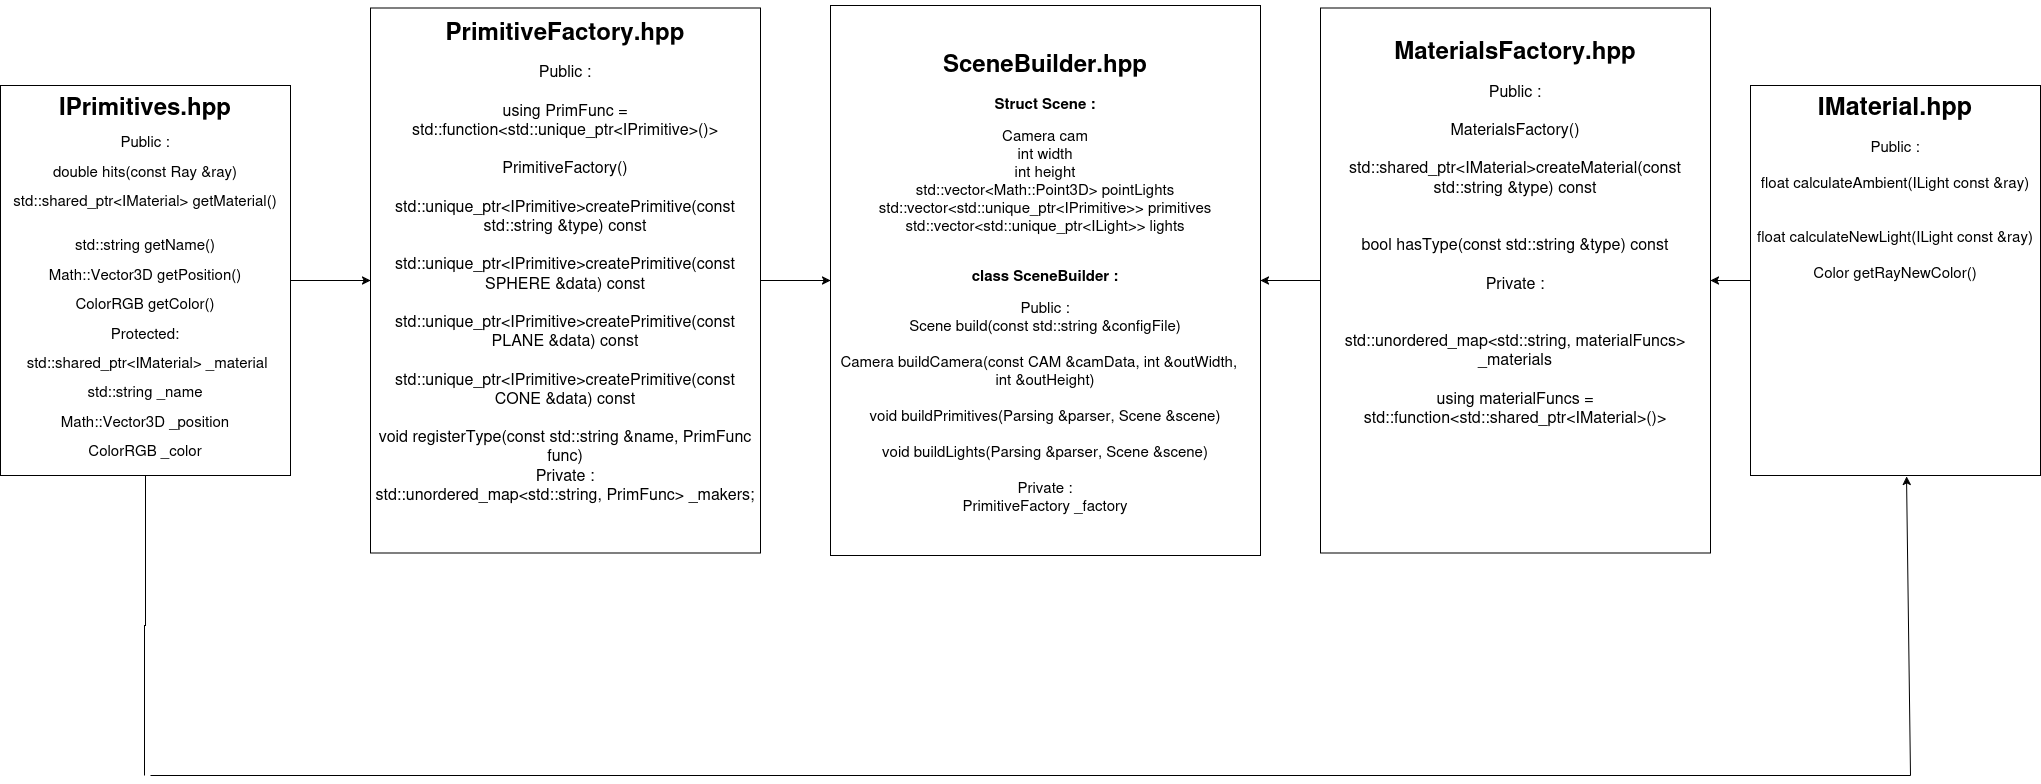

The diagram above was exported from draw.io. Its source (the exported page's mxGraphModel, read from the mxfile embedded in the PNG):
<mxGraphModel dx="3774" dy="1340" grid="1" gridSize="10" guides="1" tooltips="1" connect="1" arrows="1" fold="1" page="1" pageScale="1" pageWidth="850" pageHeight="1100" math="0" shadow="0">
  <root>
    <mxCell id="0" />
    <mxCell id="1" parent="0" />
    <mxCell id="XRpX4CHiNtFB_IVxsR5P-11" edge="1" parent="1" source="XRpX4CHiNtFB_IVxsR5P-1" style="edgeStyle=orthogonalEdgeStyle;rounded=0;orthogonalLoop=1;jettySize=auto;html=1;entryX=0;entryY=0.5;entryDx=0;entryDy=0;" target="XRpX4CHiNtFB_IVxsR5P-7">
      <mxGeometry relative="1" as="geometry" />
    </mxCell>
    <mxCell id="XRpX4CHiNtFB_IVxsR5P-17" edge="1" parent="1" source="XRpX4CHiNtFB_IVxsR5P-1" style="edgeStyle=orthogonalEdgeStyle;rounded=0;orthogonalLoop=1;jettySize=auto;html=1;exitX=0.5;exitY=1;exitDx=0;exitDy=0;endArrow=none;endFill=0;startArrow=none;startFill=0;">
      <mxGeometry relative="1" as="geometry">
        <mxPoint x="-916" y="970" as="targetPoint" />
      </mxGeometry>
    </mxCell>
    <mxCell id="XRpX4CHiNtFB_IVxsR5P-1" parent="1" style="rounded=0;whiteSpace=wrap;html=1;align=center;" value="&lt;div style=&quot;line-height: 110%;&quot;&gt;&lt;h1 align=&quot;center&quot; style=&quot;line-height: 110%;&quot;&gt;IPrimitives.hpp&lt;/h1&gt;&lt;div&gt;&lt;font style=&quot;font-size: 15px;&quot;&gt;Public :&lt;/font&gt;&lt;/div&gt;&lt;div&gt;&lt;font style=&quot;font-size: 15px;&quot;&gt;&lt;br&gt;&lt;/font&gt;&lt;/div&gt;&lt;div&gt;&lt;font style=&quot;font-size: 15px;&quot;&gt;double hits(const Ray &amp;amp;ray)&lt;/font&gt;&lt;/div&gt;&lt;div&gt;&lt;font style=&quot;font-size: 15px;&quot;&gt;&lt;br&gt;&lt;/font&gt;&lt;/div&gt;&lt;div&gt;&lt;font style=&quot;font-size: 15px;&quot;&gt;std::shared_ptr&amp;lt;IMaterial&amp;gt; getMaterial()&lt;/font&gt;&lt;/div&gt;&lt;div&gt;&lt;font style=&quot;font-size: 15px;&quot;&gt;&lt;br&gt;&lt;/font&gt;&lt;/div&gt;&lt;div&gt;&lt;font style=&quot;font-size: 15px;&quot;&gt;&lt;br&gt;&lt;/font&gt;&lt;/div&gt;&lt;div&gt;&lt;font style=&quot;font-size: 15px;&quot;&gt;std::string getName()&lt;/font&gt;&lt;/div&gt;&lt;div&gt;&lt;font style=&quot;font-size: 15px;&quot;&gt;&lt;br&gt;&lt;/font&gt;&lt;/div&gt;&lt;div&gt;&lt;font style=&quot;font-size: 15px;&quot;&gt;Math::Vector3D getPosition()&lt;/font&gt;&lt;/div&gt;&lt;div&gt;&lt;font style=&quot;font-size: 15px;&quot;&gt;&lt;br&gt;&lt;/font&gt;&lt;/div&gt;&lt;div&gt;&lt;font style=&quot;font-size: 15px;&quot;&gt;ColorRGB getColor()&lt;/font&gt;&lt;/div&gt;&lt;div&gt;&lt;font style=&quot;font-size: 15px;&quot;&gt;&lt;br&gt;&lt;/font&gt;&lt;/div&gt;&lt;div&gt;&lt;font style=&quot;font-size: 15px;&quot;&gt;Protected:&lt;/font&gt;&lt;/div&gt;&lt;div&gt;&lt;font style=&quot;font-size: 15px;&quot;&gt;&lt;br&gt;&lt;/font&gt;&lt;/div&gt;&lt;div&gt;&lt;font style=&quot;font-size: 15px;&quot;&gt;&amp;nbsp;std::shared_ptr&amp;lt;IMaterial&amp;gt; _material&lt;/font&gt;&lt;/div&gt;&lt;div&gt;&lt;font style=&quot;font-size: 15px;&quot;&gt;&lt;br&gt;&lt;/font&gt;&lt;/div&gt;&lt;div&gt;&lt;font style=&quot;font-size: 15px;&quot;&gt;std::string _name&lt;/font&gt;&lt;/div&gt;&lt;div&gt;&lt;font style=&quot;font-size: 15px;&quot;&gt;&lt;br&gt;&lt;/font&gt;&lt;/div&gt;&lt;div&gt;&lt;font style=&quot;font-size: 15px;&quot;&gt;Math::Vector3D _position&lt;/font&gt;&lt;/div&gt;&lt;div&gt;&lt;font style=&quot;font-size: 15px;&quot;&gt;&lt;br&gt;&lt;/font&gt;&lt;/div&gt;&lt;div&gt;&lt;font style=&quot;font-size: 15px;&quot;&gt;ColorRGB _color&lt;/font&gt;&lt;/div&gt;&lt;div&gt;&lt;br&gt;&lt;/div&gt;&lt;div&gt;&lt;br&gt;&lt;/div&gt;&lt;/div&gt;" vertex="1">
      <mxGeometry height="390" width="290" x="-1060" y="280" as="geometry" />
    </mxCell>
    <mxCell id="XRpX4CHiNtFB_IVxsR5P-14" edge="1" parent="1" source="XRpX4CHiNtFB_IVxsR5P-2" style="edgeStyle=orthogonalEdgeStyle;rounded=0;orthogonalLoop=1;jettySize=auto;html=1;" target="XRpX4CHiNtFB_IVxsR5P-9">
      <mxGeometry relative="1" as="geometry" />
    </mxCell>
    <mxCell id="XRpX4CHiNtFB_IVxsR5P-2" parent="1" style="rounded=0;whiteSpace=wrap;html=1;" value="&lt;h1&gt;&lt;font style=&quot;font-size: 25px;&quot;&gt;IMaterial.hpp&lt;/font&gt;&lt;/h1&gt;&lt;div&gt;&lt;font style=&quot;font-size: 15px;&quot;&gt;Public :&lt;/font&gt;&lt;/div&gt;&lt;div&gt;&lt;font style=&quot;font-size: 15px;&quot;&gt;&lt;br&gt;&lt;/font&gt;&lt;/div&gt;&lt;div&gt;&lt;font style=&quot;font-size: 15px;&quot;&gt;float calculateAmbient(ILight const &amp;amp;ray)&lt;/font&gt;&lt;/div&gt;&lt;div&gt;&lt;font style=&quot;font-size: 15px;&quot;&gt;&lt;br&gt;&lt;/font&gt;&lt;/div&gt;&lt;div&gt;&lt;font style=&quot;font-size: 15px;&quot;&gt;&lt;br&gt;&lt;/font&gt;&lt;/div&gt;&lt;div&gt;&lt;font style=&quot;font-size: 15px;&quot;&gt;float calculateNewLight(ILight const &amp;amp;ray)&lt;/font&gt;&lt;/div&gt;&lt;div&gt;&lt;font style=&quot;font-size: 15px;&quot;&gt;&lt;br&gt;&lt;/font&gt;&lt;/div&gt;&lt;div&gt;&lt;font style=&quot;font-size: 15px;&quot;&gt;Color getRayNewColor()&lt;/font&gt;&lt;/div&gt;&lt;div&gt;&lt;font style=&quot;font-size: 15px;&quot;&gt;&lt;br&gt;&lt;/font&gt;&lt;/div&gt;&lt;div&gt;&lt;br&gt;&lt;/div&gt;&lt;div&gt;&lt;br&gt;&lt;/div&gt;&lt;div&gt;&lt;br&gt;&lt;/div&gt;&lt;div&gt;&lt;br&gt;&lt;/div&gt;&lt;div&gt;&lt;br&gt;&lt;/div&gt;&lt;div&gt;&lt;br&gt;&lt;/div&gt;&lt;div&gt;&lt;br&gt;&lt;/div&gt;&lt;div&gt;&lt;br&gt;&lt;/div&gt;&lt;div&gt;&lt;br&gt;&lt;/div&gt;&lt;div&gt;&lt;br&gt;&lt;/div&gt;&lt;div&gt;&lt;br&gt;&lt;/div&gt;&lt;div&gt;&lt;br&gt;&lt;/div&gt;&lt;div&gt;&lt;br&gt;&lt;/div&gt;" vertex="1">
      <mxGeometry height="390" width="290" x="690" y="280" as="geometry" />
    </mxCell>
    <mxCell id="XRpX4CHiNtFB_IVxsR5P-3" parent="1" style="rounded=0;whiteSpace=wrap;html=1;" value="&lt;h1&gt;SceneBuilder.hpp&lt;/h1&gt;&lt;h3&gt;&lt;font style=&quot;font-size: 15px;&quot;&gt;Struct Scene :&lt;/font&gt;&lt;/h3&gt;&lt;div&gt;&lt;font style=&quot;font-size: 15px;&quot;&gt;Camera cam&lt;/font&gt;&lt;/div&gt;&lt;div&gt;&lt;font style=&quot;font-size: 15px;&quot;&gt;int width&lt;/font&gt;&lt;/div&gt;&lt;div&gt;&lt;font style=&quot;font-size: 15px;&quot;&gt;int height&lt;/font&gt;&lt;/div&gt;&lt;div&gt;&lt;font style=&quot;font-size: 15px;&quot;&gt;std::vector&amp;lt;Math::Point3D&amp;gt; pointLights&lt;/font&gt;&lt;/div&gt;&lt;div&gt;&lt;font style=&quot;font-size: 15px;&quot;&gt;std::vector&amp;lt;std::unique_ptr&amp;lt;IPrimitive&amp;gt;&amp;gt; primitives&lt;/font&gt;&lt;/div&gt;&lt;div&gt;&lt;font style=&quot;font-size: 15px;&quot;&gt;std::vector&amp;lt;std::unique_ptr&amp;lt;ILight&amp;gt;&amp;gt; lights&lt;/font&gt;&lt;/div&gt;&lt;div&gt;&lt;font style=&quot;font-size: 15px;&quot;&gt;&lt;br&gt;&lt;/font&gt;&lt;/div&gt;&lt;h3&gt;&lt;font style=&quot;font-size: 15px;&quot;&gt;class SceneBuilder :&lt;/font&gt;&lt;/h3&gt;&lt;div&gt;&lt;font style=&quot;font-size: 15px;&quot;&gt;Public :&lt;/font&gt;&lt;/div&gt;&lt;div&gt;&lt;font style=&quot;font-size: 15px;&quot;&gt;Scene build(const std::string &amp;amp;configFile)&lt;/font&gt;&lt;/div&gt;&lt;div&gt;&lt;font style=&quot;font-size: 15px;&quot;&gt;&lt;br&gt;&lt;/font&gt;&lt;/div&gt;&lt;div&gt;&lt;font style=&quot;font-size: 15px;&quot;&gt;Camera buildCamera(const CAM &amp;amp;camData, int &amp;amp;outWidth,&amp;nbsp; &amp;nbsp; int &amp;amp;outHeight)&lt;/font&gt;&lt;/div&gt;&lt;div&gt;&lt;font style=&quot;font-size: 15px;&quot;&gt;&lt;br&gt;&lt;/font&gt;&lt;/div&gt;&lt;div&gt;&lt;font style=&quot;font-size: 15px;&quot;&gt;void buildPrimitives(Parsing &amp;amp;parser, Scene &amp;amp;scene)&lt;/font&gt;&lt;/div&gt;&lt;div&gt;&lt;font style=&quot;font-size: 15px;&quot;&gt;&lt;br&gt;&lt;/font&gt;&lt;/div&gt;&lt;div&gt;&lt;font style=&quot;font-size: 15px;&quot;&gt;void buildLights(Parsing &amp;amp;parser, Scene &amp;amp;scene)&lt;/font&gt;&lt;/div&gt;&lt;div&gt;&lt;font style=&quot;font-size: 15px;&quot;&gt;&lt;br&gt;&lt;/font&gt;&lt;/div&gt;&lt;div&gt;&lt;font style=&quot;font-size: 15px;&quot;&gt;Private :&lt;/font&gt;&lt;/div&gt;&lt;div&gt;&lt;font style=&quot;font-size: 15px;&quot;&gt;PrimitiveFactory _factory&lt;/font&gt;&lt;/div&gt;&lt;div&gt;&lt;br&gt;&lt;/div&gt;" vertex="1">
      <mxGeometry height="550" width="430" x="-230" y="200" as="geometry" />
    </mxCell>
    <mxCell id="XRpX4CHiNtFB_IVxsR5P-12" edge="1" parent="1" source="XRpX4CHiNtFB_IVxsR5P-7" style="edgeStyle=orthogonalEdgeStyle;rounded=0;orthogonalLoop=1;jettySize=auto;html=1;entryX=0;entryY=0.5;entryDx=0;entryDy=0;" target="XRpX4CHiNtFB_IVxsR5P-3">
      <mxGeometry relative="1" as="geometry" />
    </mxCell>
    <mxCell id="XRpX4CHiNtFB_IVxsR5P-7" parent="1" style="rounded=0;whiteSpace=wrap;html=1;" value="&lt;h1&gt;PrimitiveFactory.hpp&lt;/h1&gt;&lt;div&gt;&lt;font style=&quot;font-size: 16px;&quot;&gt;Public :&lt;/font&gt;&lt;/div&gt;&lt;div&gt;&lt;font style=&quot;font-size: 16px;&quot;&gt;&lt;br&gt;&lt;/font&gt;&lt;/div&gt;&lt;div&gt;&lt;font style=&quot;font-size: 16px;&quot;&gt;using PrimFunc = std::function&amp;lt;std::unique_ptr&amp;lt;IPrimitive&amp;gt;()&amp;gt;&lt;/font&gt;&lt;/div&gt;&lt;div&gt;&lt;font style=&quot;font-size: 16px;&quot;&gt;&lt;br&gt;&lt;/font&gt;&lt;/div&gt;&lt;div&gt;&lt;font style=&quot;font-size: 16px;&quot;&gt;PrimitiveFactory()&lt;/font&gt;&lt;/div&gt;&lt;div&gt;&lt;font style=&quot;font-size: 16px;&quot;&gt;&lt;br&gt;&lt;/font&gt;&lt;/div&gt;&lt;div&gt;&lt;font style=&quot;font-size: 16px;&quot;&gt;std::unique_ptr&amp;lt;IPrimitive&amp;gt;createPrimitive(const std::string &amp;amp;type) const&lt;/font&gt;&lt;/div&gt;&lt;div&gt;&lt;font style=&quot;font-size: 16px;&quot;&gt;&lt;br&gt;&lt;/font&gt;&lt;/div&gt;&lt;div&gt;&lt;font style=&quot;font-size: 16px;&quot;&gt;std::unique_ptr&amp;lt;IPrimitive&amp;gt;createPrimitive(const SPHERE &amp;amp;data) const&lt;/font&gt;&lt;/div&gt;&lt;div&gt;&lt;font style=&quot;font-size: 16px;&quot;&gt;&lt;br&gt;&lt;/font&gt;&lt;/div&gt;&lt;div&gt;&lt;font style=&quot;font-size: 16px;&quot;&gt;std::unique_ptr&amp;lt;IPrimitive&amp;gt;createPrimitive(const PLANE &amp;amp;data) const&lt;/font&gt;&lt;/div&gt;&lt;div&gt;&lt;font style=&quot;font-size: 16px;&quot;&gt;&lt;br&gt;&lt;/font&gt;&lt;/div&gt;&lt;div&gt;&lt;font style=&quot;font-size: 16px;&quot;&gt;std::unique_ptr&amp;lt;IPrimitive&amp;gt;createPrimitive(const CONE &amp;amp;data) const&lt;/font&gt;&lt;/div&gt;&lt;div&gt;&lt;font style=&quot;font-size: 16px;&quot;&gt;&lt;br&gt;&lt;/font&gt;&lt;/div&gt;&lt;div&gt;&lt;font style=&quot;font-size: 16px;&quot;&gt;void registerType(const std::string &amp;amp;name, PrimFunc func)&lt;/font&gt;&lt;/div&gt;&lt;div&gt;&lt;font style=&quot;font-size: 16px;&quot;&gt;Private :&lt;/font&gt;&lt;/div&gt;&lt;div&gt;&lt;font style=&quot;font-size: 16px;&quot;&gt;std::unordered_map&amp;lt;std::string, PrimFunc&amp;gt; _makers;&lt;/font&gt;&lt;/div&gt;&lt;div&gt;&lt;br&gt;&lt;/div&gt;&lt;div&gt;&lt;br&gt;&lt;/div&gt;&lt;div&gt;&lt;br&gt;&lt;/div&gt;&lt;div&gt;&lt;br&gt;&lt;/div&gt;" vertex="1">
      <mxGeometry height="545" width="390" x="-690" y="202.5" as="geometry" />
    </mxCell>
    <mxCell id="XRpX4CHiNtFB_IVxsR5P-13" edge="1" parent="1" source="XRpX4CHiNtFB_IVxsR5P-9" style="edgeStyle=orthogonalEdgeStyle;rounded=0;orthogonalLoop=1;jettySize=auto;html=1;entryX=1;entryY=0.5;entryDx=0;entryDy=0;" target="XRpX4CHiNtFB_IVxsR5P-3">
      <mxGeometry relative="1" as="geometry" />
    </mxCell>
    <mxCell id="XRpX4CHiNtFB_IVxsR5P-9" parent="1" style="rounded=0;whiteSpace=wrap;html=1;" value="&lt;h1&gt;MaterialsFactory.hpp&lt;/h1&gt;&lt;div&gt;&lt;font style=&quot;font-size: 16px;&quot;&gt;Public :&lt;/font&gt;&lt;/div&gt;&lt;div&gt;&lt;font style=&quot;font-size: 16px;&quot;&gt;&lt;br&gt;&lt;/font&gt;&lt;/div&gt;&lt;div&gt;&lt;font style=&quot;font-size: 16px;&quot;&gt;MaterialsFactory()&lt;/font&gt;&lt;/div&gt;&lt;div&gt;&lt;font style=&quot;font-size: 16px;&quot;&gt;&lt;br&gt;&lt;/font&gt;&lt;/div&gt;&lt;div&gt;&lt;font style=&quot;font-size: 16px;&quot;&gt;std::shared_ptr&amp;lt;IMaterial&amp;gt;createMaterial(const std::string &amp;amp;type) const&lt;/font&gt;&lt;/div&gt;&lt;div&gt;&lt;font style=&quot;font-size: 16px;&quot;&gt;&lt;br&gt;&lt;/font&gt;&lt;/div&gt;&lt;div&gt;&lt;font style=&quot;font-size: 16px;&quot;&gt;&lt;br&gt;&lt;/font&gt;&lt;/div&gt;&lt;div&gt;&lt;font style=&quot;font-size: 16px;&quot;&gt;bool hasType(const std::string &amp;amp;type) const&lt;/font&gt;&lt;/div&gt;&lt;div&gt;&lt;font style=&quot;font-size: 16px;&quot;&gt;&lt;br&gt;&lt;/font&gt;&lt;/div&gt;&lt;div&gt;&lt;font style=&quot;font-size: 16px;&quot;&gt;Private :&lt;/font&gt;&lt;/div&gt;&lt;div&gt;&lt;font style=&quot;font-size: 16px;&quot;&gt;&lt;br&gt;&lt;/font&gt;&lt;/div&gt;&lt;div&gt;&lt;font style=&quot;font-size: 16px;&quot;&gt;&lt;br&gt;&lt;/font&gt;&lt;/div&gt;&lt;div&gt;&lt;font style=&quot;font-size: 16px;&quot;&gt;std::unordered_map&amp;lt;std::string, materialFuncs&amp;gt; _materials&lt;/font&gt;&lt;/div&gt;&lt;div&gt;&lt;font style=&quot;font-size: 16px;&quot;&gt;&lt;br&gt;&lt;/font&gt;&lt;/div&gt;&lt;div&gt;&lt;font style=&quot;font-size: 16px;&quot;&gt;using materialFuncs = std::function&amp;lt;std::shared_ptr&amp;lt;IMaterial&amp;gt;()&amp;gt;&lt;/font&gt;&lt;/div&gt;&lt;div&gt;&lt;br&gt;&lt;/div&gt;&lt;div&gt;&lt;br&gt;&lt;/div&gt;&lt;div&gt;&lt;br&gt;&lt;/div&gt;&lt;div&gt;&lt;br&gt;&lt;/div&gt;&lt;div&gt;&lt;br&gt;&lt;/div&gt;&lt;div&gt;&lt;br&gt;&lt;/div&gt;&lt;div&gt;&lt;br&gt;&lt;/div&gt;&lt;div&gt;&lt;br&gt;&lt;/div&gt;" vertex="1">
      <mxGeometry height="545" width="390" x="260" y="202.5" as="geometry" />
    </mxCell>
    <mxCell id="XRpX4CHiNtFB_IVxsR5P-16" edge="1" parent="1" style="endArrow=classic;html=1;rounded=0;entryX=0.538;entryY=1.002;entryDx=0;entryDy=0;entryPerimeter=0;" target="XRpX4CHiNtFB_IVxsR5P-2" value="">
      <mxGeometry height="50" relative="1" width="50" as="geometry">
        <mxPoint x="850" y="970" as="sourcePoint" />
        <mxPoint x="900" y="920" as="targetPoint" />
      </mxGeometry>
    </mxCell>
    <mxCell id="XRpX4CHiNtFB_IVxsR5P-18" edge="1" parent="1" style="endArrow=none;html=1;rounded=0;endFill=0;" value="">
      <mxGeometry height="50" relative="1" width="50" as="geometry">
        <mxPoint x="-910" y="970" as="sourcePoint" />
        <mxPoint x="850" y="970" as="targetPoint" />
      </mxGeometry>
    </mxCell>
  </root>
</mxGraphModel>